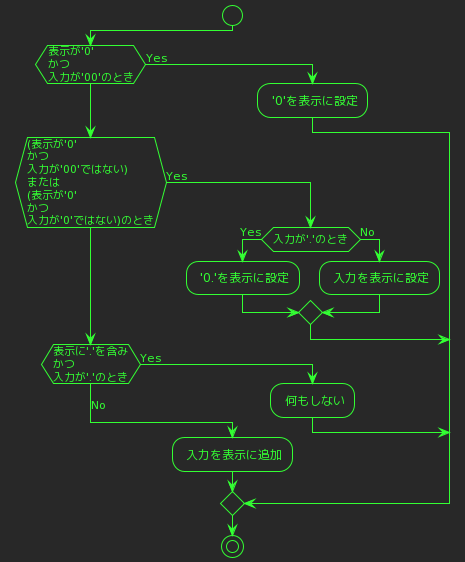

The diagram above was rendered by PlantUML. Its source (embedded in the PNG):
@startuml
!theme crt-green
!pragma useVerticalIf on
start
if (表示が'0'\nかつ\n入力が'00'のとき) then (Yes)
    : '0'を表示に設定;
else if ((表示が'0'\nかつ\n入力が'00'ではない)\nまたは\n(表示が'0'\nかつ\n入力が'0'ではない)のとき) then (Yes)
    if (入力が'.'のとき) then (Yes)
        : '0.'を表示に設定;
    else (No)
        : 入力を表示に設定;
    endif
else if (表示に'.'を含み\nかつ\n入力が'.'のとき) then (Yes)
    : 何もしない;
else (No)
    : 入力を表示に追加;
endif
stop
@enduml